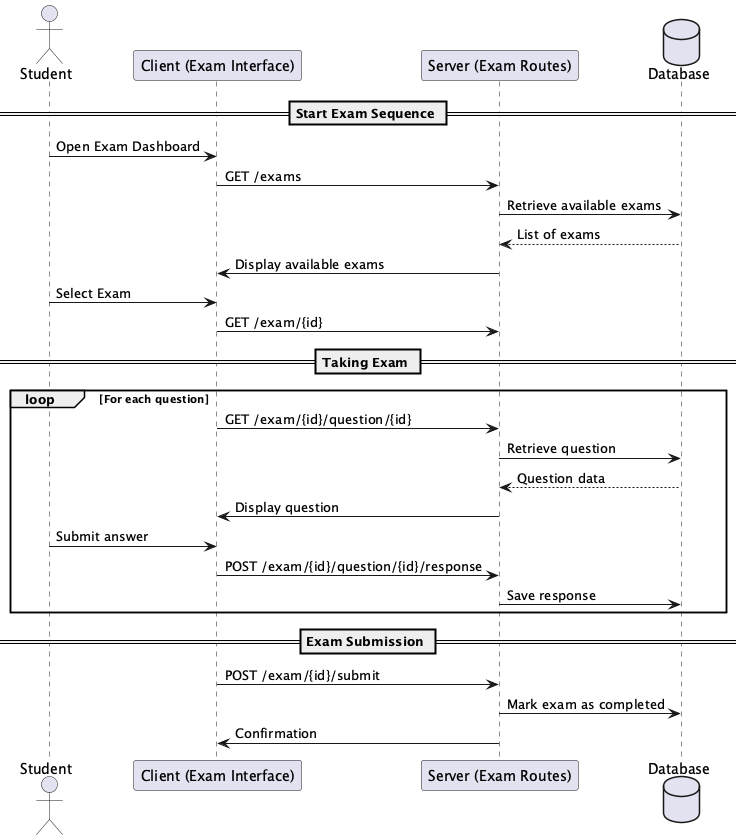

The diagram above was rendered by PlantUML. Its source (embedded in the PNG):
@startuml
actor Student
participant "Client (Exam Interface)" as Client
participant "Server (Exam Routes)" as Server
database "Database" as DB

== Start Exam Sequence ==

Student -> Client: Open Exam Dashboard
Client -> Server: GET /exams
Server -> DB: Retrieve available exams
DB --> Server: List of exams
Server -> Client: Display available exams
Student -> Client: Select Exam
Client -> Server: GET /exam/{id}

== Taking Exam ==

loop For each question
    Client -> Server: GET /exam/{id}/question/{id}
    Server -> DB: Retrieve question
    DB --> Server: Question data
    Server -> Client: Display question
    Student -> Client: Submit answer
    Client -> Server: POST /exam/{id}/question/{id}/response
    Server -> DB: Save response
end

== Exam Submission ==

Client -> Server: POST /exam/{id}/submit
Server -> DB: Mark exam as completed
Server -> Client: Confirmation

@enduml